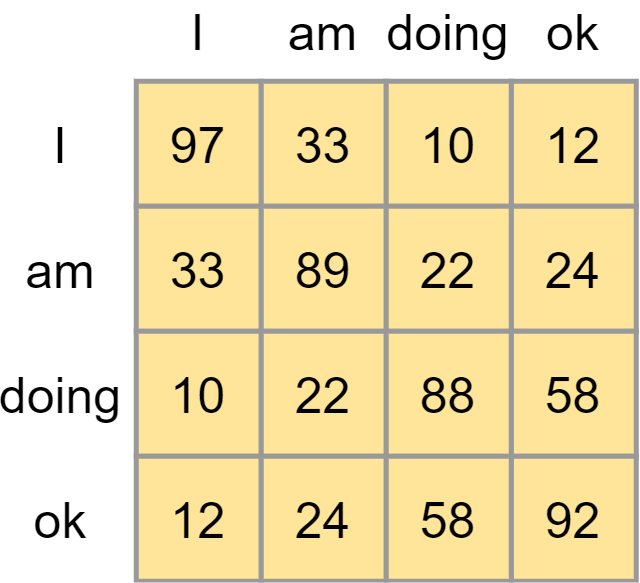

The diagram above was exported from draw.io. Its source (the exported page's mxGraphModel, read from the mxfile embedded in the PNG):
<mxGraphModel dx="1830" dy="952" grid="1" gridSize="10" guides="1" tooltips="1" connect="1" arrows="1" fold="1" page="1" pageScale="1" pageWidth="827" pageHeight="1169" math="0" shadow="0">
  <root>
    <mxCell id="0" />
    <mxCell id="1" parent="0" />
    <mxCell id="2" value="97" style="rounded=0;whiteSpace=wrap;html=1;strokeColor=#999999;strokeWidth=2;fillColor=#FFE599;fontSize=20;align=center;" vertex="1" parent="1">
      <mxGeometry x="1910" y="1590" width="50" height="50" as="geometry" />
    </mxCell>
    <mxCell id="3" value="33" style="rounded=0;whiteSpace=wrap;html=1;strokeColor=#999999;strokeWidth=2;fillColor=#FFE599;fontSize=20;align=center;" vertex="1" parent="1">
      <mxGeometry x="1960" y="1590" width="50" height="50" as="geometry" />
    </mxCell>
    <mxCell id="4" value="12" style="rounded=0;whiteSpace=wrap;html=1;strokeColor=#999999;strokeWidth=2;fillColor=#FFE599;fontSize=20;align=center;" vertex="1" parent="1">
      <mxGeometry x="2060" y="1590" width="50" height="50" as="geometry" />
    </mxCell>
    <mxCell id="5" value="10" style="rounded=0;whiteSpace=wrap;html=1;strokeColor=#999999;strokeWidth=2;fillColor=#FFE599;fontSize=20;align=center;" vertex="1" parent="1">
      <mxGeometry x="2010" y="1590" width="50" height="50" as="geometry" />
    </mxCell>
    <mxCell id="6" value="33" style="rounded=0;whiteSpace=wrap;html=1;strokeColor=#999999;strokeWidth=2;fillColor=#FFE599;fontSize=20;align=center;" vertex="1" parent="1">
      <mxGeometry x="1910" y="1640" width="50" height="50" as="geometry" />
    </mxCell>
    <mxCell id="7" value="89" style="rounded=0;whiteSpace=wrap;html=1;strokeColor=#999999;strokeWidth=2;fillColor=#FFE599;fontSize=20;align=center;" vertex="1" parent="1">
      <mxGeometry x="1960" y="1640" width="50" height="50" as="geometry" />
    </mxCell>
    <mxCell id="8" value="24" style="rounded=0;whiteSpace=wrap;html=1;strokeColor=#999999;strokeWidth=2;fillColor=#FFE599;fontSize=20;align=center;" vertex="1" parent="1">
      <mxGeometry x="2060" y="1640" width="50" height="50" as="geometry" />
    </mxCell>
    <mxCell id="9" value="22" style="rounded=0;whiteSpace=wrap;html=1;strokeColor=#999999;strokeWidth=2;fillColor=#FFE599;fontSize=20;align=center;" vertex="1" parent="1">
      <mxGeometry x="2010" y="1640" width="50" height="50" as="geometry" />
    </mxCell>
    <mxCell id="10" value="10" style="rounded=0;whiteSpace=wrap;html=1;strokeColor=#999999;strokeWidth=2;fillColor=#FFE599;fontSize=20;align=center;" vertex="1" parent="1">
      <mxGeometry x="1910" y="1690" width="50" height="50" as="geometry" />
    </mxCell>
    <mxCell id="11" value="22" style="rounded=0;whiteSpace=wrap;html=1;strokeColor=#999999;strokeWidth=2;fillColor=#FFE599;fontSize=20;align=center;" vertex="1" parent="1">
      <mxGeometry x="1960" y="1690" width="50" height="50" as="geometry" />
    </mxCell>
    <mxCell id="12" value="58" style="rounded=0;whiteSpace=wrap;html=1;strokeColor=#999999;strokeWidth=2;fillColor=#FFE599;fontSize=20;align=center;" vertex="1" parent="1">
      <mxGeometry x="2060" y="1690" width="50" height="50" as="geometry" />
    </mxCell>
    <mxCell id="13" value="88" style="rounded=0;whiteSpace=wrap;html=1;strokeColor=#999999;strokeWidth=2;fillColor=#FFE599;fontSize=20;align=center;" vertex="1" parent="1">
      <mxGeometry x="2010" y="1690" width="50" height="50" as="geometry" />
    </mxCell>
    <mxCell id="14" value="12" style="rounded=0;whiteSpace=wrap;html=1;strokeColor=#999999;strokeWidth=2;fillColor=#FFE599;fontSize=20;align=center;" vertex="1" parent="1">
      <mxGeometry x="1910" y="1740" width="50" height="50" as="geometry" />
    </mxCell>
    <mxCell id="15" value="24" style="rounded=0;whiteSpace=wrap;html=1;strokeColor=#999999;strokeWidth=2;fillColor=#FFE599;fontSize=20;align=center;" vertex="1" parent="1">
      <mxGeometry x="1960" y="1740" width="50" height="50" as="geometry" />
    </mxCell>
    <mxCell id="16" value="92" style="rounded=0;whiteSpace=wrap;html=1;strokeColor=#999999;strokeWidth=2;fillColor=#FFE599;fontSize=20;align=center;" vertex="1" parent="1">
      <mxGeometry x="2060" y="1740" width="50" height="50" as="geometry" />
    </mxCell>
    <mxCell id="17" value="58" style="rounded=0;whiteSpace=wrap;html=1;strokeColor=#999999;strokeWidth=2;fillColor=#FFE599;fontSize=20;align=center;" vertex="1" parent="1">
      <mxGeometry x="2010" y="1740" width="50" height="50" as="geometry" />
    </mxCell>
    <mxCell id="18" value="I" style="text;html=1;strokeColor=none;fillColor=none;align=center;verticalAlign=middle;whiteSpace=wrap;rounded=0;fontSize=20;" vertex="1" parent="1">
      <mxGeometry x="1860" y="1605" width="40" height="20" as="geometry" />
    </mxCell>
    <mxCell id="19" value="I" style="text;html=1;strokeColor=none;fillColor=none;align=center;verticalAlign=middle;whiteSpace=wrap;rounded=0;fontSize=20;" vertex="1" parent="1">
      <mxGeometry x="1915" y="1560" width="40" height="20" as="geometry" />
    </mxCell>
    <mxCell id="20" value="am" style="text;html=1;strokeColor=none;fillColor=none;align=center;verticalAlign=middle;whiteSpace=wrap;rounded=0;fontSize=20;" vertex="1" parent="1">
      <mxGeometry x="1965" y="1560" width="40" height="20" as="geometry" />
    </mxCell>
    <mxCell id="21" value="doing" style="text;html=1;strokeColor=none;fillColor=none;align=center;verticalAlign=middle;whiteSpace=wrap;rounded=0;fontSize=20;" vertex="1" parent="1">
      <mxGeometry x="2015" y="1560" width="40" height="20" as="geometry" />
    </mxCell>
    <mxCell id="22" value="ok" style="text;html=1;strokeColor=none;fillColor=none;align=center;verticalAlign=middle;whiteSpace=wrap;rounded=0;fontSize=20;" vertex="1" parent="1">
      <mxGeometry x="2065" y="1560" width="40" height="20" as="geometry" />
    </mxCell>
    <mxCell id="23" value="am" style="text;html=1;strokeColor=none;fillColor=none;align=center;verticalAlign=middle;whiteSpace=wrap;rounded=0;fontSize=20;" vertex="1" parent="1">
      <mxGeometry x="1860" y="1655" width="40" height="20" as="geometry" />
    </mxCell>
    <mxCell id="24" value="doing" style="text;html=1;strokeColor=none;fillColor=none;align=center;verticalAlign=middle;whiteSpace=wrap;rounded=0;fontSize=20;" vertex="1" parent="1">
      <mxGeometry x="1860" y="1705" width="40" height="20" as="geometry" />
    </mxCell>
    <mxCell id="25" value="ok" style="text;html=1;strokeColor=none;fillColor=none;align=center;verticalAlign=middle;whiteSpace=wrap;rounded=0;fontSize=20;" vertex="1" parent="1">
      <mxGeometry x="1860" y="1755" width="40" height="20" as="geometry" />
    </mxCell>
  </root>
</mxGraphModel>